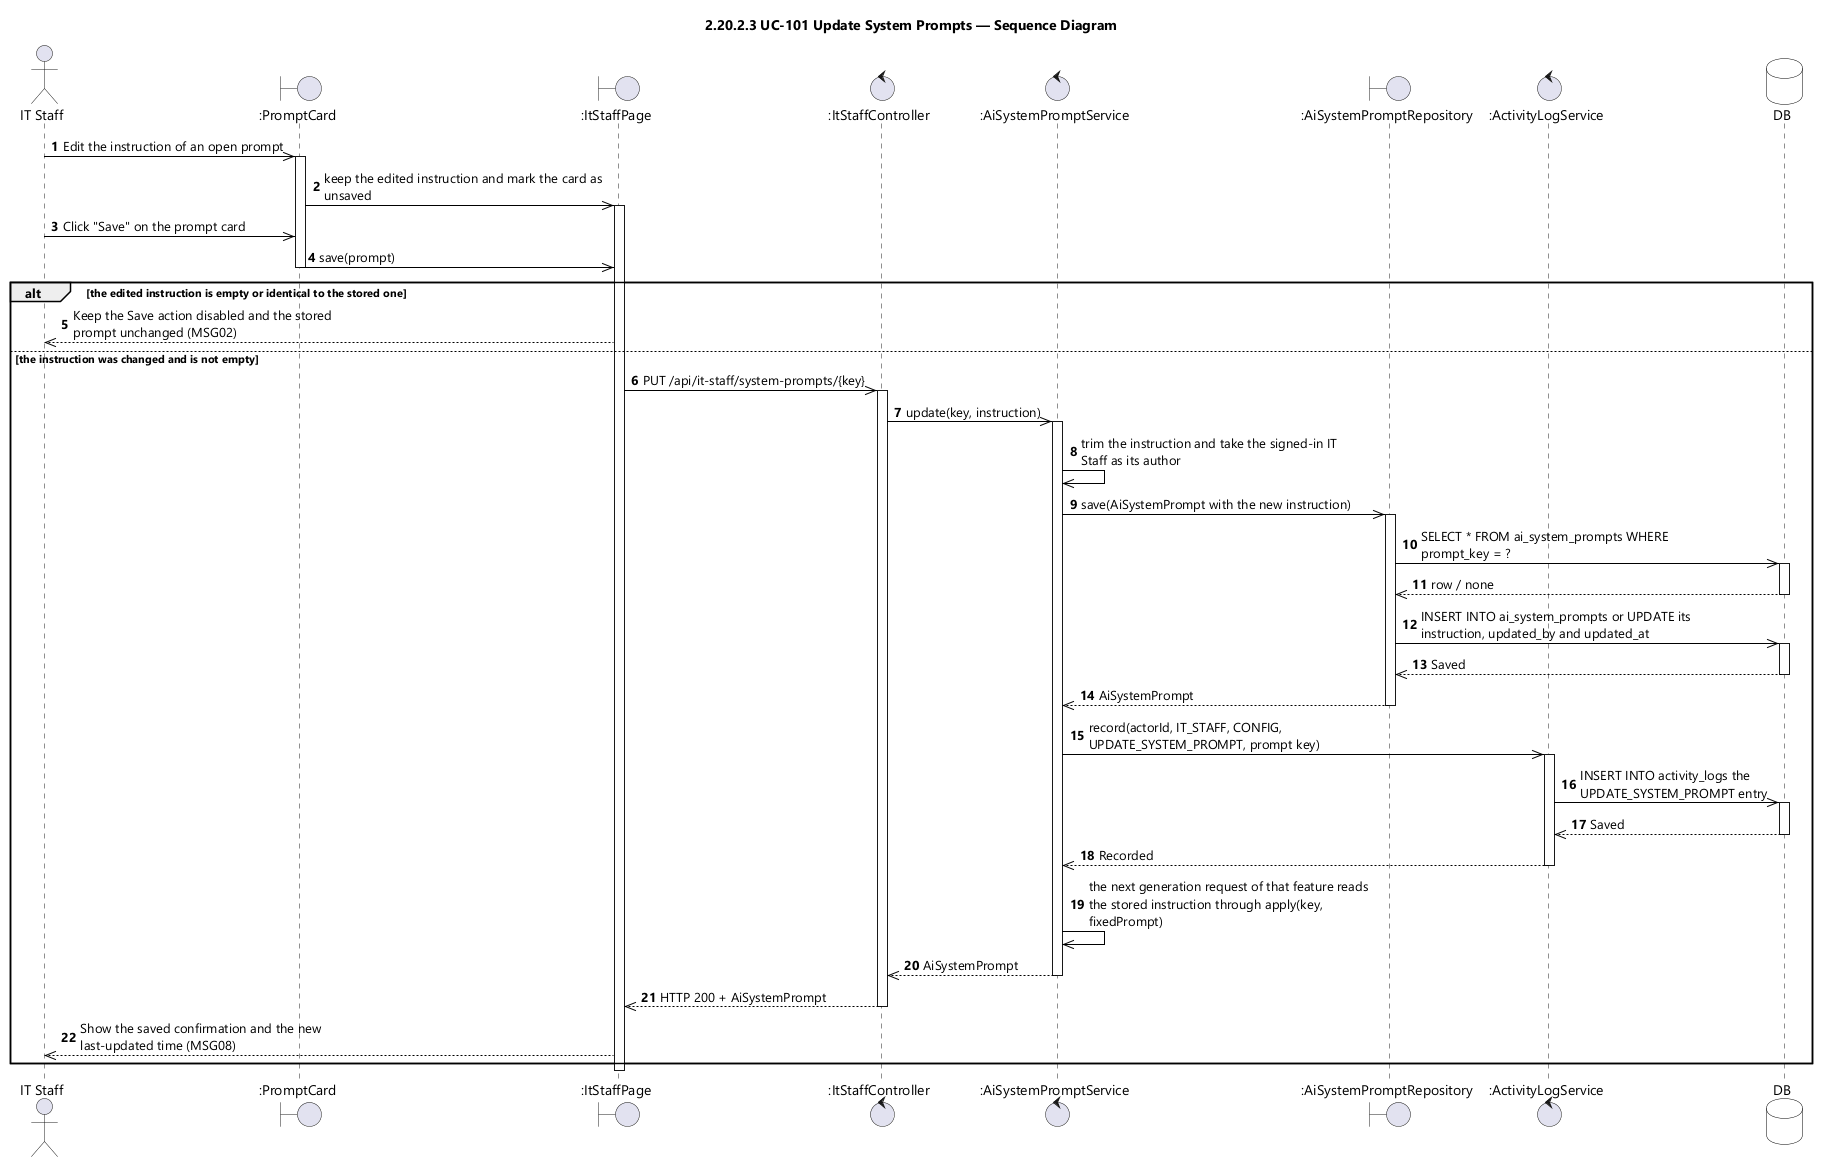

The diagram above was rendered by PlantUML. Its source (embedded in the PNG):
@startuml UC-101 Update System Prompts - Sequence Diagram (icon)
skinparamlocked dpi 96
skinparam defaultFontName "Segoe UI"
skinparam shadowing false
skinparam ParticipantBackgroundColor #FFFFFF
skinparam ParticipantBorderColor #000000
skinparam DatabaseBackgroundColor #FFFFFF
skinparam DatabaseBorderColor #000000
skinparam ArrowColor #000000
skinparam sequenceMessageAlign left
skinparam maxMessageSize 280
title 2.20.2.3 UC-101 Update System Prompts — Sequence Diagram

actor "IT Staff" as STAFF
boundary ":PromptCard" as CARD
boundary ":ItStaffPage" as UI
control ":ItStaffController" as CTL
control ":AiSystemPromptService" as SVC
boundary ":AiSystemPromptRepository" as REPO
control ":ActivityLogService" as AUDIT
database DB

autonumber
STAFF ->> CARD : Edit the instruction of an open prompt
activate CARD
CARD ->> UI : keep the edited instruction and mark the card as unsaved
activate UI
STAFF ->> CARD : Click "Save" on the prompt card
CARD ->> UI : save(prompt)
deactivate CARD

alt the edited instruction is empty or identical to the stored one
  UI -->> STAFF : Keep the Save action disabled and the stored prompt unchanged (MSG02)
else the instruction was changed and is not empty
  UI ->> CTL : PUT /api/it-staff/system-prompts/{key}
  activate CTL
  CTL ->> SVC : update(key, instruction)
  activate SVC
  SVC ->> SVC : trim the instruction and take the signed-in IT Staff as its author
  SVC ->> REPO : save(AiSystemPrompt with the new instruction)
  activate REPO
  REPO ->> DB : SELECT * FROM ai_system_prompts WHERE prompt_key = ?
  activate DB
  DB -->> REPO : row / none
  deactivate DB
  REPO ->> DB : INSERT INTO ai_system_prompts or UPDATE its instruction, updated_by and updated_at
  activate DB
  DB -->> REPO : Saved
  deactivate DB
  REPO -->> SVC : AiSystemPrompt
  deactivate REPO
  SVC ->> AUDIT : record(actorId, IT_STAFF, CONFIG, UPDATE_SYSTEM_PROMPT, prompt key)
  activate AUDIT
  AUDIT ->> DB : INSERT INTO activity_logs the UPDATE_SYSTEM_PROMPT entry
  activate DB
  DB -->> AUDIT : Saved
  deactivate DB
  AUDIT -->> SVC : Recorded
  deactivate AUDIT
  SVC ->> SVC : the next generation request of that feature reads the stored instruction through apply(key, fixedPrompt)
  SVC -->> CTL : AiSystemPrompt
  deactivate SVC
  CTL -->> UI : HTTP 200 + AiSystemPrompt
  deactivate CTL
  UI -->> STAFF : Show the saved confirmation and the new last-updated time (MSG08)
end
deactivate UI
@enduml